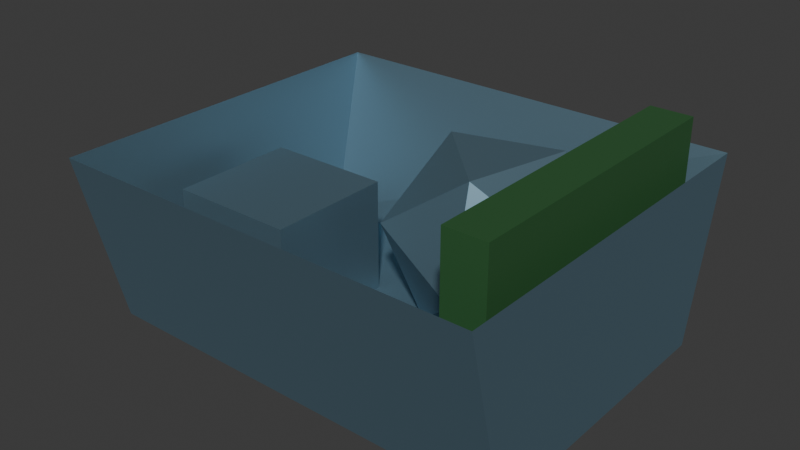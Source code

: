 # Source: Bin.blend  (saved by Blender 4.2.66; exported with 4.5.12 LTS)
import bpy
from mathutils import Matrix  # noqa: F401  (used for matrix-valued properties, if any)

bpy.ops.wm.read_factory_settings(use_empty=True)
scene = bpy.context.scene
scene.name = 'Scene'

# ---- collections
col_collection = bpy.data.collections.new('Collection'); scene.collection.children.link(col_collection)

# ---- materials (node trees are filled in below, after node groups)
mat_material = bpy.data.materials.new('Material')
mat_material.alpha_threshold = 0.0
mat_material.roughness = 0.5
mat_material.line_color = (0.0, 0.0, 0.0, 1.0)
mat_material_001 = bpy.data.materials.new('Material.001')

# ---- material node trees
mat_material.use_nodes = True; mat_material.node_tree.nodes.clear()
_N = mat_material.node_tree.nodes; _L = mat_material.node_tree.links
n0 = _N.new('ShaderNodeOutputMaterial'); n0.name = 'Material Output'; n0.location = (300, 300)
n1 = _N.new('ShaderNodeBsdfPrincipled'); n1.name = 'Principled BSDF'; n1.location = (10, 300)
n1.inputs[0].default_value = (0.1781, 0.2992, 0.3771, 1.0)
n1.inputs[1].default_value = 0.7008
n1.inputs[3].default_value = 1.45
_L.new(n1.outputs[0], n0.inputs[0])
n0.is_active_output = True
mat_material_001.use_nodes = True; mat_material_001.node_tree.nodes.clear()
_N = mat_material_001.node_tree.nodes; _L = mat_material_001.node_tree.links
n0 = _N.new('ShaderNodeBsdfPrincipled'); n0.name = 'Principled BSDF'; n0.location = (10, 300)
n0.inputs[0].default_value = (0.02571, 0.1018, 0.03061, 1.0)
n0.inputs[2].default_value = 0.6339
n1 = _N.new('ShaderNodeOutputMaterial'); n1.name = 'Material Output'; n1.location = (300, 300)
_L.new(n0.outputs[0], n1.inputs[0])
n1.is_active_output = True

# ---- world
world_world = bpy.data.worlds.new('World'); scene.world = world_world
world_world.use_nodes = True; world_world.node_tree.nodes.clear()
_N = world_world.node_tree.nodes; _L = world_world.node_tree.links
n0 = _N.new('ShaderNodeOutputWorld'); n0.name = 'World Output'; n0.location = (300, 300)
n1 = _N.new('ShaderNodeBackground'); n1.name = 'Background'; n1.location = (10, 300)
n1.inputs[0].default_value = (0.05088, 0.05088, 0.05088, 1.0)
_L.new(n1.outputs[0], n0.inputs[0])
n0.is_active_output = True
world_world.color = (0.05088, 0.05088, 0.05088)
world_world.sun_shadow_jitter_overblur = 0.0

# ---- meshes
me_cube = bpy.data.meshes.new('Cube')
me_cube.from_pydata([(0.9229, 1.421, -0.844), (1.001, 1.408, -1.0), (0.9229, -1.421, -0.7516), (1.001, -1.408, -1.0), (-0.9106, 1.26, -0.8415), (-1.001, 1.408, -1.0), (-0.9106, -1.26, -0.8415), (-1.001, -1.408, -1.0), (1.0, -1.823, 0.7291), (-1.0, -1.823, 0.7291), (1.0, 1.823, 0.7291), (-1.0, 1.823, 0.7291), (0.219, 1.106, -0.8387), (0.5743, 0.3674, -0.8435), (0.09269, 0.08906, -0.8441), (-0.1558, 0.766, -0.2328), (0.1723, 1.463, 0.1456), (0.6235, 1.216, -0.2319), (0.4191, -0.4296, -0.2405), (-0.03211, -0.1832, 0.1369), (0.01709, 0.6657, 0.7486), (0.4987, 0.944, 0.7491), (0.7471, 0.2671, 0.1378), (0.3724, -0.07323, 0.7438), (-0.8055, -0.9891, -0.9715), (-0.8055, -0.9891, 0.2606), (-0.8055, 0.243, -0.9715), (-0.8055, 0.243, 0.2606), (-0.2203, -0.9891, -0.9715), (-0.2203, -0.9891, 0.2606), (-0.2203, 0.243, -0.9715), (-0.2203, 0.243, 0.2606)], [], [(0, 4, 6, 2), (3, 8, 9, 7), (7, 9, 11, 5), (5, 1, 3, 7), (1, 10, 8, 3), (5, 11, 10, 1), (2, 6, 9, 8), (0, 2, 8, 10), (6, 4, 11, 9), (4, 0, 10, 11), (12, 13, 14), (13, 12, 17), (12, 14, 15), (12, 15, 16), (12, 16, 17), (13, 17, 22), (14, 13, 18), (15, 14, 19), (16, 15, 20), (17, 16, 21), (13, 22, 18), (14, 18, 19), (15, 19, 20), (16, 20, 21), (17, 21, 22), (18, 22, 23), (19, 18, 23), (20, 19, 23), (21, 20, 23), (22, 21, 23), (24, 25, 27, 26), (26, 27, 31, 30), (30, 31, 29, 28), (28, 29, 25, 24), (26, 30, 28, 24), (31, 27, 25, 29)])
_uv = me_cube.uv_layers.new(name='UVMap')
_uv.uv.foreach_set('vector', [0.6427, 0.5097, 0.8573, 0.5097, 0.8573, 0.7403, 0.6427, 0.7403, 0.375, 0.75, 0.625, 0.75, 0.625, 1.0, 0.375, 1.0, 0.375, 0.0, 0.625, 0.0, 0.625, 0.25, 0.375, 0.25, 0.125, 0.5, 0.375, 0.5, 0.375, 0.75, 0.125, 0.75, 0.375, 0.5, 0.625, 0.5, 0.625, 0.75, 0.375, 0.75, 0.375, 0.25, 0.625, 0.25, 0.625, 0.5, 0.375, 0.5, 0.6427, 0.7403, 0.8573, 0.7403, 0.875, 0.75, 0.625, 0.75, 0.6427, 0.5097, 0.6427, 0.7403, 0.625, 0.75, 0.625, 0.5, 0.8573, 0.7403, 0.8573, 0.5097, 0.875, 0.5, 0.875, 0.75, 0.8573, 0.5097, 0.6427, 0.5097, 0.625, 0.5, 0.875, 0.5, 0.1818, 0.0, 0.2727, 0.1575, 0.09091, 0.1575, 0.2727, 0.1575, 0.3636, 0.0, 0.4545, 0.1575, 0.9091, 0.0, 1.0, 0.1575, 0.8182, 0.1575, 0.7273, 0.0, 0.8182, 0.1575, 0.6364, 0.1575, 0.5455, 0.0, 0.6364, 0.1575, 0.4545, 0.1575, 0.2727, 0.1575, 0.4545, 0.1575, 0.3636, 0.3149, 0.09091, 0.1575, 0.2727, 0.1575, 0.1818, 0.3149, 0.8182, 0.1575, 1.0, 0.1575, 0.9091, 0.3149, 0.6364, 0.1575, 0.8182, 0.1575, 0.7273, 0.3149, 0.4545, 0.1575, 0.6364, 0.1575, 0.5455, 0.3149, 0.2727, 0.1575, 0.3636, 0.3149, 0.1818, 0.3149, 0.09091, 0.1575, 0.1818, 0.3149, 0.0, 0.3149, 0.8182, 0.1575, 0.9091, 0.3149, 0.7273, 0.3149, 0.6364, 0.1575, 0.7273, 0.3149, 0.5455, 0.3149, 0.4545, 0.1575, 0.5455, 0.3149, 0.3636, 0.3149, 0.1818, 0.3149, 0.3636, 0.3149, 0.2727, 0.4724, 0.0, 0.3149, 0.1818, 0.3149, 0.09091, 0.4724, 0.7273, 0.3149, 0.9091, 0.3149, 0.8182, 0.4724, 0.5455, 0.3149, 0.7273, 0.3149, 0.6364, 0.4724, 0.3636, 0.3149, 0.5455, 0.3149, 0.4545, 0.4724, 0.375, 0.0, 0.625, 0.0, 0.625, 0.25, 0.375, 0.25, 0.375, 0.25, 0.625, 0.25, 0.625, 0.5, 0.375, 0.5, 0.375, 0.5, 0.625, 0.5, 0.625, 0.75, 0.375, 0.75, 0.375, 0.75, 0.625, 0.75, 0.625, 1.0, 0.375, 1.0, 0.125, 0.5, 0.375, 0.5, 0.375, 0.75, 0.125, 0.75, 0.625, 0.5, 0.875, 0.5, 0.875, 0.75, 0.625, 0.75])
me_cube.materials.append(mat_material)
me_cube.use_mirror_vertex_groups = False
me_cube.update()
me_cube_001 = bpy.data.meshes.new('Cube.001')
me_cube_001.from_pydata([(-1.0, -1.0, -1.0), (-1.0, -1.0, 1.0), (-1.0, 1.0, -1.0), (-1.0, 1.0, 1.0), (1.0, -1.0, -1.0), (1.0, -1.0, 1.0), (1.0, 1.0, -1.0), (1.0, 1.0, 1.0)], [], [(0, 1, 3, 2), (2, 3, 7, 6), (6, 7, 5, 4), (4, 5, 1, 0), (2, 6, 4, 0), (7, 3, 1, 5)])
_uv = me_cube_001.uv_layers.new(name='UVMap')
_uv.uv.foreach_set('vector', [0.375, 0.0, 0.625, 0.0, 0.625, 0.25, 0.375, 0.25, 0.375, 0.25, 0.625, 0.25, 0.625, 0.5, 0.375, 0.5, 0.375, 0.5, 0.625, 0.5, 0.625, 0.75, 0.375, 0.75, 0.375, 0.75, 0.625, 0.75, 0.625, 1.0, 0.375, 1.0, 0.125, 0.5, 0.375, 0.5, 0.375, 0.75, 0.125, 0.75, 0.625, 0.5, 0.875, 0.5, 0.875, 0.75, 0.625, 0.75])
me_cube_001.materials.append(mat_material_001)
me_cube_001.update()

# ---- objects
ob_bin = bpy.data.objects.new('Bin', me_cube)
ob_book = bpy.data.objects.new('Book', me_cube_001)

# ---- transforms, parenting, visibility, modifiers, constraints
ob_bin.location = (0.0, 0.0, 0.0)
ob_bin.scale = (2.105, 1.0, 1.0)
ob_bin.lock_rotations_4d = False
ob_bin.empty_display_type = 'ARROWS'
ob_bin.lineart.crease_threshold = 0.0
ob_book.location = (1.737, 0.0, 0.137)
ob_book.scale = (0.1974, 1.426, 1.0)

# ---- collection membership
col_collection.objects.link(ob_bin)
col_collection.objects.link(ob_book)

# ---- scene / render settings (as saved in the file)
scene.frame_start = 1; scene.frame_end = 250; scene.frame_set(1)
scene.render.engine = 'BLENDER_EEVEE_NEXT'
bpy.context.view_layer.update()

# ---- added for rendering (the .blend has no active camera and no usable light): camera, sun
cam_auto = bpy.data.cameras.new('AutoCamera')
cam_auto.lens = 50.0
cam_auto.sensor_width = 36.0
cam_auto.clip_end = 1000.0
ob_auto_camera = bpy.data.objects.new('AutoCamera', cam_auto)
scene.collection.objects.link(ob_auto_camera)
ob_auto_camera.location = (5.52149, -6.62579, 4.4857)
ob_auto_camera.rotation_euler = (1.09748, -7.21219e-08, 0.694738)
scene.camera = ob_auto_camera
light_auto_sun = bpy.data.lights.new('AutoSun', 'SUN')
light_auto_sun.energy = 3.0
light_auto_sun.angle = 0.0523599
ob_auto_sun = bpy.data.objects.new('AutoSun', light_auto_sun)
scene.collection.objects.link(ob_auto_sun)
ob_auto_sun.rotation_euler = (0.872665, 0.174533, 0.523599)
bpy.context.view_layer.update()
